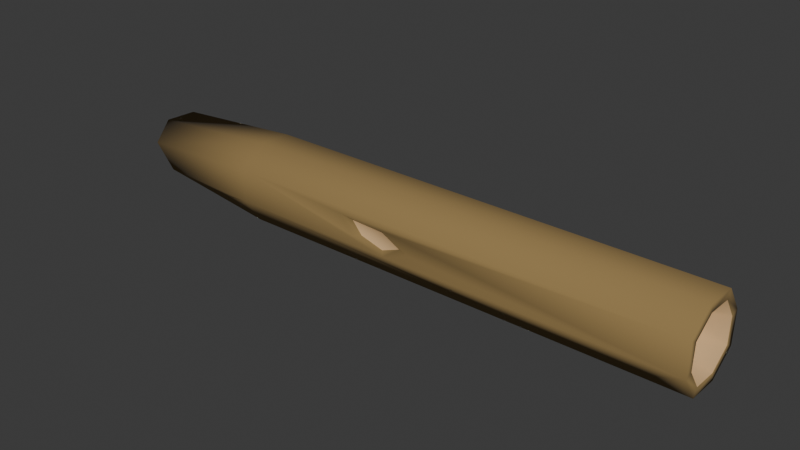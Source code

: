# Source: Resin_Wood.blend  (saved by Blender 4.4.30; exported with 4.5.12 LTS)
import bpy
from mathutils import Matrix  # noqa: F401  (used for matrix-valued properties, if any)

bpy.ops.wm.read_factory_settings(use_empty=True)
scene = bpy.context.scene
scene.name = 'Scene'

# ---- collections
col_collection = bpy.data.collections.new('Collection'); scene.collection.children.link(col_collection)

# ---- materials (node trees are filled in below, after node groups)
mat_wood = bpy.data.materials.new('Wood')
mat_wood.alpha_threshold = 0.0
mat_wood.roughness = 0.5
mat_wood.line_color = (0.0, 0.0, 0.0, 1.0)
mat_wood_top = bpy.data.materials.new('Wood_Top')

# ---- material node trees
mat_wood.use_nodes = True; mat_wood.node_tree.nodes.clear()
_N = mat_wood.node_tree.nodes; _L = mat_wood.node_tree.links
n0 = _N.new('ShaderNodeOutputMaterial'); n0.name = 'Material Output'; n0.location = (300, 300)
n1 = _N.new('ShaderNodeBsdfPrincipled'); n1.name = 'Principled BSDF'; n1.location = (10, 300)
n1.inputs[0].default_value = (0.2843, 0.1883, 0.06964, 1.0)
n1.inputs[2].default_value = 1.0
n1.inputs[3].default_value = 1.45
_L.new(n1.outputs[0], n0.inputs[0])
n0.is_active_output = True
mat_wood_top.use_nodes = True; mat_wood_top.node_tree.nodes.clear()
_N = mat_wood_top.node_tree.nodes; _L = mat_wood_top.node_tree.links
n0 = _N.new('ShaderNodeBsdfPrincipled'); n0.name = 'Principled BSDF'; n0.location = (10, 300)
n0.inputs[0].default_value = (0.8003, 0.5734, 0.312, 1.0)
n0.inputs[1].default_value = 0.5
n0.inputs[2].default_value = 1.0
n1 = _N.new('ShaderNodeOutputMaterial'); n1.name = 'Material Output'; n1.location = (300, 300)
_L.new(n0.outputs[0], n1.inputs[0])
n1.is_active_output = True

# ---- world
world_world = bpy.data.worlds.new('World'); scene.world = world_world
world_world.use_nodes = True; world_world.node_tree.nodes.clear()
_N = world_world.node_tree.nodes; _L = world_world.node_tree.links
n0 = _N.new('ShaderNodeOutputWorld'); n0.name = 'World Output'; n0.location = (300, 300)
n1 = _N.new('ShaderNodeBackground'); n1.name = 'Background'; n1.location = (10, 300)
n1.inputs[0].default_value = (0.05088, 0.05088, 0.05088, 1.0)
_L.new(n1.outputs[0], n0.inputs[0])
n0.is_active_output = True
world_world.color = (0.05088, 0.05088, 0.05088)
world_world.sun_shadow_jitter_overblur = 0.0

# ---- meshes
me_cube = bpy.data.meshes.new('Cube')
me_cube.from_pydata([(0.5723, -0.0399, -0.07664), (-0.5291, -0.0399, -0.05406), (0.5723, -0.07483, 0.04234), (-0.6133, -0.07483, 0.03001), (0.5723, 0.07908, -0.0417), (-0.5538, 0.07908, -0.02937), (0.5723, 0.04414, 0.07727), (-0.638, 0.04414, 0.05469), (-0.6, 0.08155, 0.0168), (0.5723, -0.0773, -0.023), (0.5723, 0.08155, 0.02364), (-0.567, -0.0773, -0.01616), (-0.5273, 0.02544, -0.0558), (0.5723, -0.0212, 0.07974), (-0.6397, -0.0212, 0.05644), (0.5723, 0.02544, -0.07911), (-0.5966, 0.06481, 0.01332), (-0.6265, 0.03529, 0.04324), (-0.5392, 0.02053, -0.04398), (-0.5601, 0.06286, -0.02312), (0.5723, -0.01629, 0.06301), (0.5723, 0.03529, 0.06106), (0.5723, -0.06057, -0.01809), (0.5723, -0.05862, 0.03348), (-0.6279, -0.01629, 0.04461), (-0.607, -0.05862, 0.02375), (0.5723, 0.06481, 0.01873), (0.5723, 0.06286, -0.03285), (0.5723, 0.02053, -0.06237), (0.5723, -0.03104, -0.06042), (-0.5705, -0.06057, -0.01269), (-0.5406, -0.03104, -0.0426), (-0.5377, 0.04381, 0.01088), (-0.5519, 0.02418, 0.03518), (-0.5105, 0.01436, -0.03567), (-0.5204, 0.04251, -0.01872), (0.5147, -0.01063, 0.04376), (0.5147, 0.02511, 0.04241), (0.5147, -0.04132, -0.01244), (0.5147, -0.03997, 0.0233), (-0.5525, -0.01012, 0.0363), (-0.5426, -0.03827, 0.01936), (0.5147, 0.04557, 0.01307), (0.5147, 0.04422, -0.02267), (0.5147, 0.01488, -0.04313), (0.5147, -0.02086, -0.04178), (-0.5253, -0.03956, -0.01025), (-0.5111, -0.01993, -0.03455), (-0.5315, 0.002122, 0.0003178), (0.5147, 0.002122, 0.0003178), (-0.3566, -0.0399, -0.07664), (-0.3566, 0.04414, 0.07727), (-0.3566, -0.07483, 0.04234), (-0.3566, 0.07908, -0.0417), (-0.3566, -0.0773, -0.023), (-0.3566, 0.08155, 0.02364), (-0.3566, 0.02544, -0.07911), (-0.3566, -0.0212, 0.07974), (-0.007978, -0.0773, -0.023), (-0.07765, -0.0766, -0.004356), (-0.1084, -0.07529, 0.0303), (-0.009912, -0.07543, 0.02649), (0.04681, -0.07652, -0.002392), (-0.06358, -0.06876, -0.002245), (-0.08509, -0.06784, 0.022), (-0.01618, -0.06795, 0.01933), (0.0235, -0.06871, -0.0008714), (-0.01483, -0.06925, -0.01529), (0.06723, 0.07908, -0.0417), (-0.0146, 0.07908, -0.0417), (-0.01769, 0.08155, 0.02364), (-0.047, 0.08155, 0.02364), (-0.02945, 0.07572, 0.03199), (-0.08674, 0.08073, 0.001976), (-0.06149, 0.07963, -0.02715), (0.04609, 0.05634, -0.03823), (-0.01327, 0.05634, -0.03823), (-0.01551, 0.05813, 0.009175), (-0.03677, 0.05813, 0.009175), (-0.02405, 0.05391, 0.01523), (-0.0656, 0.05754, -0.00654), (-0.04728, 0.05674, -0.02767), (0.4641, 0.02544, -0.07911), (0.4667, -0.0399, -0.07664), (0.3991, -0.0399, -0.07664), (0.5182, -0.003254, -0.07802), (0.4941, 0.01639, -0.07877), (0.4273, 0.01332, -0.07865), (0.3982, -0.021, -0.07735), (0.4634, -0.02673, -0.06318), (0.422, -0.02673, -0.06318), (0.495, -0.004265, -0.06403), (0.4802, 0.007776, -0.06448), (0.4618, 0.01333, -0.06469), (0.4393, 0.005895, -0.06441), (0.4214, -0.01514, -0.06362)], [], [(11, 3, 25, 30), (57, 13, 6, 51), (55, 71, 73, 74, 69, 53), (7, 8, 16, 17), (54, 58, 59, 60, 52), (56, 82, 87, 88, 84, 50), (50, 84, 83, 0, 9, 58, 54), (14, 7, 17, 24), (51, 6, 10, 70, 72, 71, 55), (2, 9, 22, 23), (10, 6, 21, 26), (13, 2, 23, 20), (53, 69, 68, 4, 15, 82, 56), (6, 13, 20, 21), (52, 2, 13, 57), (9, 0, 29, 22), (28, 27, 43, 44), (21, 20, 36, 37), (22, 29, 45, 38), (24, 17, 33, 40), (19, 18, 34, 35), (16, 19, 35, 32), (20, 23, 39, 36), (17, 16, 32, 33), (3, 14, 24, 25), (15, 4, 27, 28), (5, 12, 18, 19), (4, 10, 26, 27), (0, 15, 28, 29), (1, 11, 30, 31), (8, 5, 19, 16), (12, 1, 31, 18), (49, 42, 37, 36), (48, 46, 41, 40), (34, 47, 46, 48), (44, 43, 42, 49), (45, 44, 49, 38), (35, 34, 48, 32), (32, 48, 40, 33), (38, 49, 36, 39), (26, 21, 37, 42), (23, 22, 38, 39), (30, 25, 41, 46), (25, 24, 40, 41), (27, 26, 42, 43), (29, 28, 44, 45), (18, 31, 47, 34), (31, 30, 46, 47), (3, 52, 57, 14), (5, 53, 56, 12), (7, 51, 55, 8), (1, 50, 54, 11), (12, 56, 50, 1), (11, 54, 52, 3), (8, 55, 53, 5), (14, 57, 51, 7), (52, 60, 61, 62, 9, 2), (9, 62, 58), (58, 62, 66, 67), (66, 65, 64, 63, 67), (61, 60, 64, 65), (59, 58, 67, 63), (62, 61, 65, 66), (60, 59, 63, 64), (78, 79, 77), (74, 73, 80, 81), (68, 69, 76, 75), (68, 70, 10, 4), (76, 81, 80, 78, 77, 75), (70, 68, 75, 77), (72, 70, 77, 79), (69, 74, 81, 76), (73, 71, 78, 80), (71, 72, 79, 78), (90, 95, 94, 93, 92, 91, 89), (87, 82, 93, 94), (83, 85, 86, 82, 15, 0), (86, 85, 91, 92), (83, 84, 90, 89), (88, 87, 94, 95), (82, 86, 92, 93), (85, 83, 89, 91), (84, 88, 95, 90)])
me_cube.polygons.foreach_set('use_smooth', [True] * 83)
me_cube.polygons.foreach_set('material_index', [0, 0, 0, 0, 0, 0, 0, 0, 0, 0, 0, 0, 0, 0, 0, 0, 1, 1, 1, 1, 1, 1, 1, 1, 0, 0, 0, 0, 0, 0, 0, 0, 1, 1, 1, 1, 1, 1, 1, 1, 1, 1, 1, 1, 1, 1, 1, 1, 0, 0, 0, 0, 0, 0, 0, 0, 0, 0, 0, 1, 0, 0, 0, 0, 1, 0, 0, 0, 1, 0, 0, 0, 0, 0, 1, 0, 0, 0, 0, 0, 0, 0, 0])
_uv = me_cube.uv_layers.new(name='UVMap')
_uv.uv.foreach_set('vector', [-0.2666, 0.3858, -0.333, 0.3894, -0.324, 0.4127, -0.2716, 0.4099, 0.03591, 0.4665, 1.371, 0.4665, 1.371, 0.5604, 0.03591, 0.5604, 0.03591, 0.5335, 0.4809, 0.5335, 0.4238, 0.5024, 0.4601, 0.4605, 0.5274, 0.4396, 0.03591, 0.4396, -0.3686, 0.5604, -0.314, 0.6142, -0.309, 0.5901, -0.3521, 0.5477, 0.03591, 0.4665, 0.537, 0.4665, 0.4368, 0.4933, 0.3926, 0.5431, 0.03591, 0.5604, 0.03591, 0.5335, 1.215, 0.5335, 1.163, 0.5161, 1.121, 0.4668, 1.122, 0.4396, 0.03591, 0.4396, 0.03591, 0.3894, 1.122, 0.3894, 1.219, 0.3894, 1.371, 0.3894, 1.371, 0.4665, 0.537, 0.4665, 0.03591, 0.4665, -0.3711, 0.4665, -0.3686, 0.5604, -0.3521, 0.5477, -0.3541, 0.4735, 0.03591, 0.6106, 1.371, 0.6106, 1.371, 0.5335, 0.523, 0.5335, 0.5061, 0.5455, 0.4809, 0.5335, 0.03591, 0.5335, 0.3894, 0.5604, 0.3858, 0.4665, 0.4099, 0.4735, 0.4127, 0.5477, 0.6142, 0.5335, 0.5604, 0.6106, 0.5477, 0.5873, 0.5901, 0.5265, 0.4665, 0.6142, 0.3894, 0.5604, 0.4127, 0.5477, 0.4735, 0.5901, 0.03591, 0.6106, 0.5274, 0.6106, 0.6451, 0.6106, 1.371, 0.6106, 1.371, 0.5335, 1.215, 0.5335, 0.03591, 0.5335, 0.5604, 0.6106, 0.4665, 0.6142, 0.4735, 0.5901, 0.5477, 0.5873, 0.03591, 0.3894, 1.371, 0.3894, 1.371, 0.4665, 0.03591, 0.4665, 0.3858, 0.4665, 0.4396, 0.3894, 0.4523, 0.4127, 0.4099, 0.4735, 1.371, 0.5265, 1.371, 0.5873, 1.288, 0.5605, 1.288, 0.5183, 1.371, 0.5477, 1.371, 0.4735, 1.288, 0.4817, 1.288, 0.533, 1.371, 0.4735, 1.371, 0.4127, 1.288, 0.4395, 1.288, 0.4817, -0.3541, 0.4735, -0.3521, 0.5477, -0.2448, 0.5317, -0.2457, 0.4824, -0.2566, 0.5873, -0.2265, 0.5265, -0.1852, 0.5176, -0.1995, 0.5581, -0.309, 0.5187, -0.2566, 0.4663, -0.1995, 0.4726, -0.2244, 0.5152, 1.371, 0.4735, 1.371, 0.4127, 1.288, 0.4395, 1.288, 0.4817, -0.3521, 0.5477, -0.309, 0.5901, -0.2244, 0.5599, -0.2448, 0.5317, -0.333, 0.3894, -0.3711, 0.4665, -0.3541, 0.4735, -0.324, 0.4127, 0.5335, 0.3858, 0.6106, 0.4396, 0.5873, 0.4523, 0.5265, 0.4099, -0.2476, 0.6106, -0.2095, 0.5335, -0.2265, 0.5265, -0.2566, 0.5873, 0.6106, 0.4396, 0.6142, 0.5335, 0.5901, 0.5265, 0.5873, 0.4523, 0.4396, 0.3894, 0.5335, 0.3858, 0.5265, 0.4099, 0.4523, 0.4127, -0.212, 0.4396, -0.2666, 0.3858, -0.2716, 0.4099, -0.2285, 0.4523, -0.314, 0.6142, -0.2476, 0.6106, -0.2566, 0.5873, -0.309, 0.5901, -0.2095, 0.5335, -0.212, 0.4396, -0.2285, 0.4523, -0.2265, 0.5265, 0.5, 0.5, 0.5624, 0.5183, 0.533, 0.5605, 0.4817, 0.5624, 0.5, 0.5, 0.4401, 0.4848, 0.4419, 0.5274, 0.4824, 0.5517, 0.5176, 0.4483, 0.4683, 0.4499, 0.4401, 0.4848, 0.5, 0.5, 0.5183, 0.4376, 0.5605, 0.467, 0.5624, 0.5183, 0.5, 0.5, 0.467, 0.4395, 0.5183, 0.4376, 0.5, 0.5, 0.4376, 0.4817, 0.5581, 0.4726, 0.5176, 0.4483, 0.5, 0.5, 0.5599, 0.5152, 0.5599, 0.5152, 0.5, 0.5, 0.4824, 0.5517, 0.5317, 0.5501, 0.4376, 0.4817, 0.5, 0.5, 0.4817, 0.5624, 0.4395, 0.533, 1.371, 0.5265, 1.371, 0.5873, 1.288, 0.5605, 1.288, 0.5183, 1.371, 0.5477, 1.371, 0.4735, 1.288, 0.4817, 1.288, 0.533, -0.2716, 0.4813, -0.324, 0.5337, -0.2315, 0.5274, -0.2066, 0.4848, -0.324, 0.4127, -0.3541, 0.4735, -0.2457, 0.4824, -0.2315, 0.4419, 1.371, 0.4523, 1.371, 0.5265, 1.288, 0.5183, 1.288, 0.467, 1.371, 0.4523, 1.371, 0.5265, 1.288, 0.5183, 1.288, 0.467, -0.2265, 0.5265, -0.2285, 0.4523, -0.1862, 0.4683, -0.1852, 0.5176, -0.2285, 0.4383, -0.2716, 0.4813, -0.2066, 0.4848, -0.1862, 0.4499, -0.333, 0.3894, 0.03591, 0.3894, 0.03591, 0.4665, -0.3711, 0.4665, -0.2476, 0.6106, 0.03591, 0.6106, 0.03591, 0.5335, -0.2095, 0.5335, -0.3686, 0.5782, 0.03591, 0.6106, 0.03591, 0.5335, -0.314, 0.5237, -0.212, 0.4218, 0.03591, 0.3894, 0.03591, 0.4665, -0.2666, 0.4763, -0.2095, 0.5335, 0.03591, 0.5335, 0.03591, 0.4396, -0.212, 0.4396, -0.2666, 0.4763, 0.03591, 0.4665, 0.03591, 0.5604, -0.333, 0.5427, -0.314, 0.5237, 0.03591, 0.5335, 0.03591, 0.4396, -0.2476, 0.4573, -0.3711, 0.4665, 0.03591, 0.4665, 0.03591, 0.5604, -0.3686, 0.5604, 0.03591, 0.5604, 0.3926, 0.5431, 0.5342, 0.5376, 0.6157, 0.4961, 1.371, 0.4665, 1.371, 0.5604, 1.371, 0.4665, 0.6157, 0.4961, 0.537, 0.4665, 0.537, 0.4665, 0.6157, 0.4961, 0.5822, 0.4983, 0.5271, 0.4776, 0.5822, 0.4983, 0.5252, 0.5273, 0.4261, 0.5312, 0.4571, 0.4963, 0.5271, 0.4776, 0.5342, 0.3885, 0.3926, 0.3887, 0.4261, 0.3994, 0.5252, 0.3993, 0.4368, 0.3869, 0.537, 0.3858, 0.5271, 0.3974, 0.4571, 0.3981, 0.6157, 0.4961, 0.5342, 0.5376, 0.5252, 0.5273, 0.5822, 0.4983, 0.3926, 0.5431, 0.4368, 0.4933, 0.4571, 0.4963, 0.4261, 0.5312, 0.4956, 0.5127, 0.5139, 0.5214, 0.5261, 0.5127, 0.6114, 0.4605, 0.613, 0.5024, 0.5797, 0.4901, 0.5785, 0.4598, 0.6451, 0.6106, 0.5274, 0.6106, 0.5294, 0.5779, 0.6147, 0.5779, 0.6451, 0.4396, 0.523, 0.5335, 1.371, 0.5335, 1.371, 0.4396, 0.5294, 0.4446, 0.4805, 0.4598, 0.4541, 0.4901, 0.4956, 0.5127, 0.5261, 0.5127, 0.6147, 0.4446, 0.523, 0.6142, 0.6451, 0.6106, 0.6147, 0.5779, 0.5261, 0.5805, 0.5061, 0.6058, 0.523, 0.6142, 0.5261, 0.5805, 0.5139, 0.5744, 0.5274, 0.6106, 0.4601, 0.6114, 0.4805, 0.5785, 0.5294, 0.5779, 0.4238, 0.613, 0.4809, 0.6142, 0.4956, 0.5805, 0.4541, 0.5797, 0.4809, 0.6142, 0.5061, 0.6058, 0.5139, 0.5744, 0.4956, 0.5805, 1.155, 0.4585, 1.154, 0.4752, 1.18, 0.5054, 1.212, 0.5161, 1.239, 0.5081, 1.26, 0.4908, 1.214, 0.4585, 1.163, 0.3865, 1.215, 0.3858, 1.212, 0.4066, 1.18, 0.407, 1.219, 0.4396, 1.293, 0.4923, 1.259, 0.5205, 1.215, 0.5335, 1.371, 0.5335, 1.371, 0.4396, 1.259, 0.5205, 1.293, 0.4923, 1.26, 0.4908, 1.239, 0.5081, 1.219, 0.3894, 1.122, 0.3894, 1.155, 0.4087, 1.214, 0.4087, 1.121, 0.4668, 1.163, 0.5161, 1.18, 0.5054, 1.154, 0.4752, 1.215, 0.3858, 1.259, 0.3863, 1.239, 0.4069, 1.212, 0.4066, 1.293, 0.4923, 1.219, 0.4396, 1.214, 0.4585, 1.26, 0.4908, 1.122, 0.4396, 1.121, 0.4668, 1.154, 0.4752, 1.155, 0.4585])
me_cube.materials.append(mat_wood)
me_cube.materials.append(mat_wood_top)
me_cube.materials.append(None)
me_cube.use_mirror_vertex_groups = False
me_cube.update()

# ---- objects
ob_wood_log = bpy.data.objects.new('Wood_Log', me_cube)

# ---- transforms, parenting, visibility, modifiers, constraints
ob_wood_log.location = (0.0, 0.0, 0.0)
ob_wood_log.lock_rotations_4d = False
ob_wood_log.empty_display_type = 'ARROWS'
ob_wood_log.lineart.crease_threshold = 0.0

# ---- collection membership
col_collection.objects.link(ob_wood_log)

# ---- scene / render settings (as saved in the file)
scene.frame_start = 1; scene.frame_end = 250; scene.frame_set(1)
scene.render.engine = 'BLENDER_EEVEE_NEXT'
bpy.context.view_layer.update()

# ---- added for rendering (the .blend has no active camera and no usable light): camera, sun
cam_auto = bpy.data.cameras.new('AutoCamera')
cam_auto.lens = 50.0
cam_auto.sensor_width = 36.0
cam_auto.clip_end = 1000.0
ob_auto_camera = bpy.data.objects.new('AutoCamera', cam_auto)
scene.collection.objects.link(ob_auto_camera)
ob_auto_camera.location = (1.10686, -1.36655, 0.912764)
ob_auto_camera.rotation_euler = (1.09748, -7.21219e-08, 0.694738)
scene.camera = ob_auto_camera
light_auto_sun = bpy.data.lights.new('AutoSun', 'SUN')
light_auto_sun.energy = 3.0
light_auto_sun.angle = 0.0523599
ob_auto_sun = bpy.data.objects.new('AutoSun', light_auto_sun)
scene.collection.objects.link(ob_auto_sun)
ob_auto_sun.rotation_euler = (0.872665, 0.174533, 0.523599)
bpy.context.view_layer.update()
